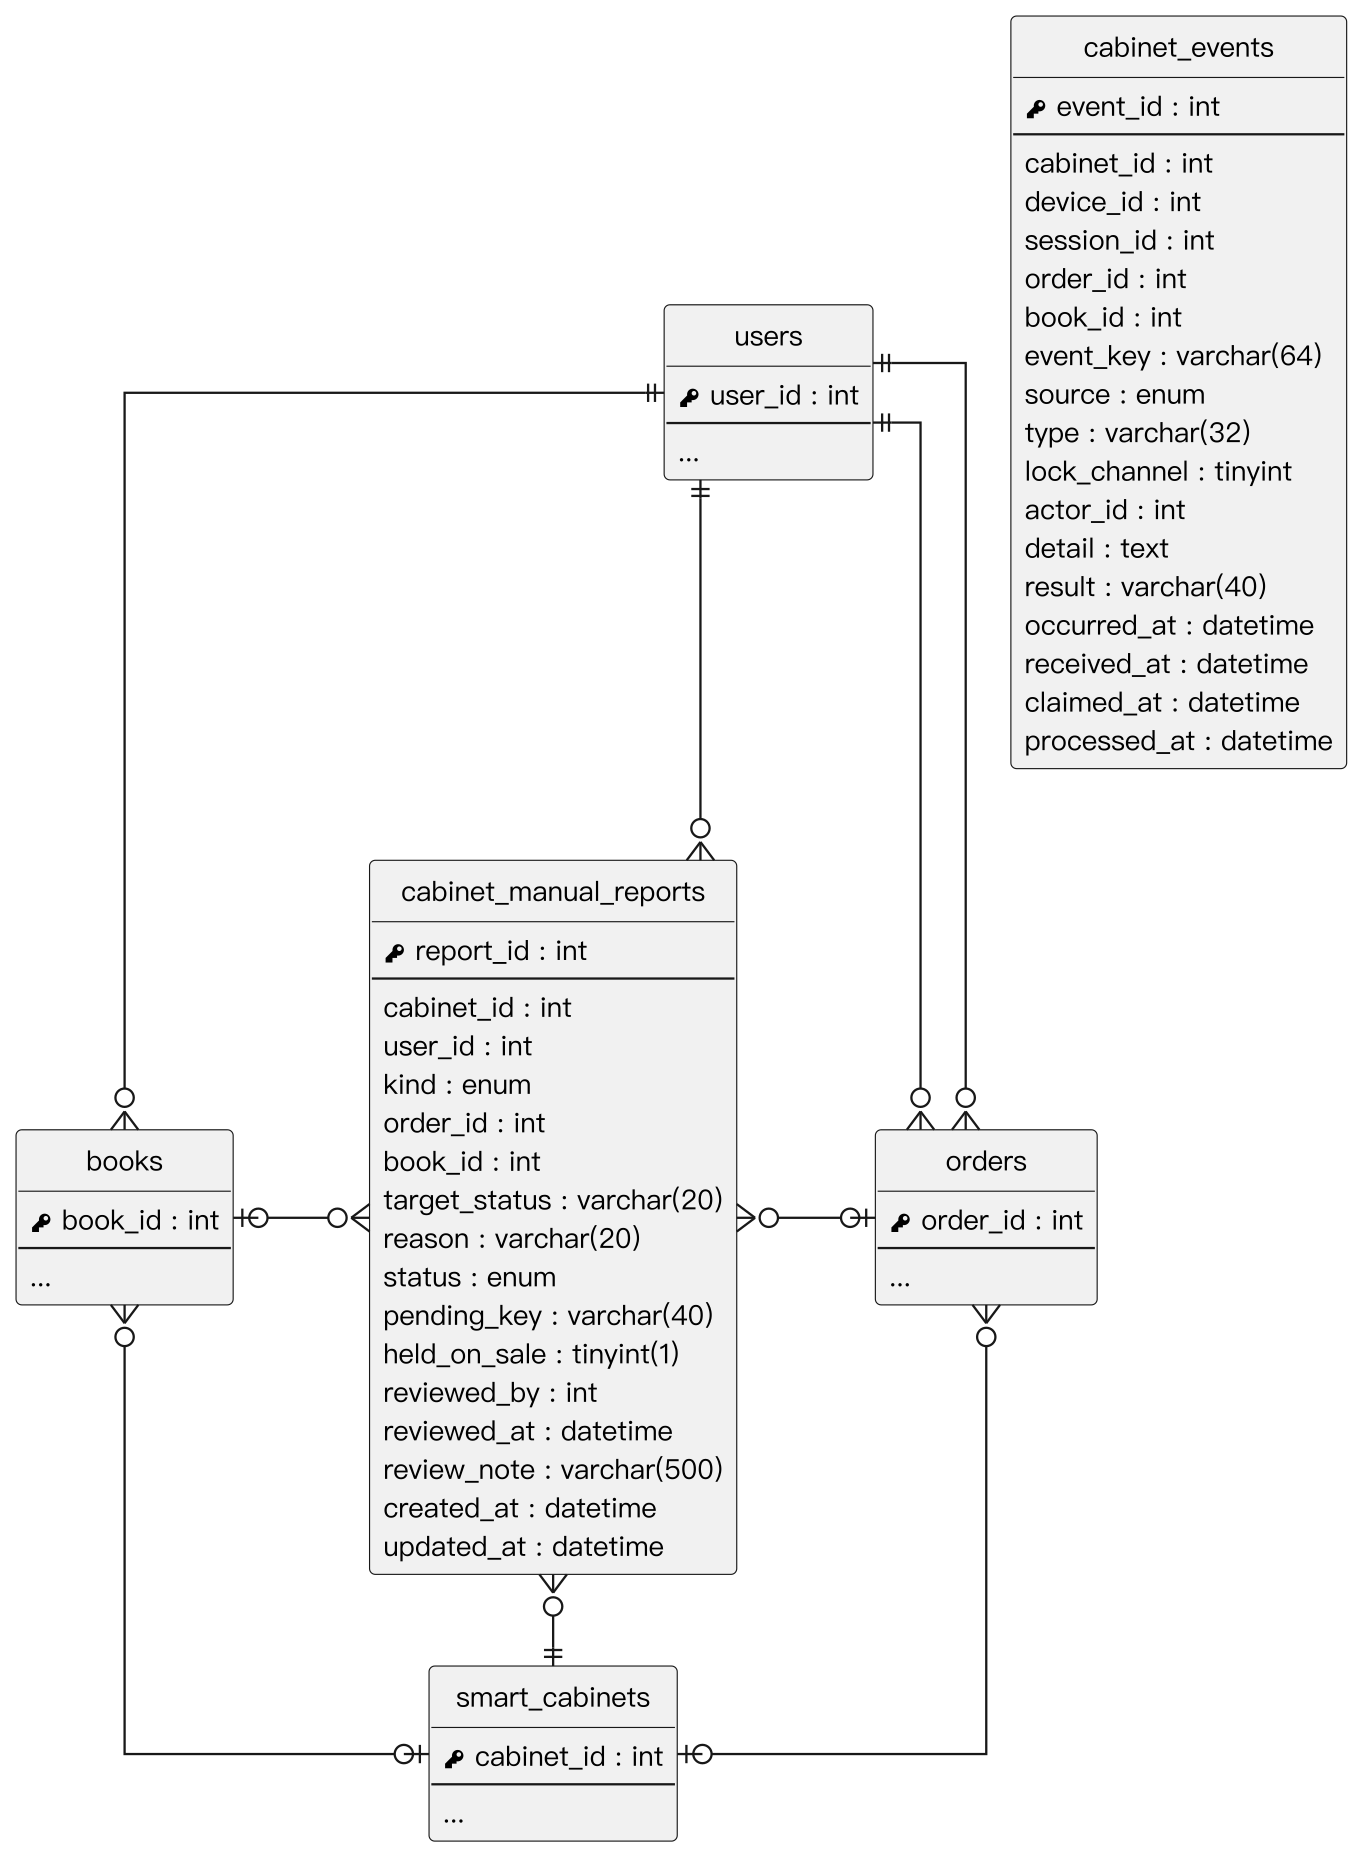

The diagram above was rendered by PlantUML. Its source (embedded in the PNG):
@startuml
' 以 render_er.py 產生 PNG：直接用 PlantUML 輸出時，正交走線在轉角會多出殘段、線端符號會擠在轉角上
skinparam monochrome true
skinparam shadowing false
skinparam dpi 220
skinparam defaultFontName "PingFang TC"
skinparam defaultFontSize 12
skinparam linetype ortho
skinparam nodesep 60
skinparam ranksep 40
hide circle
hide empty methods

entity "users" as users {
  {field} <&key> user_id : int
  --
  ...
}
entity "books" as books {
  {field} <&key> book_id : int
  --
  ...
}
entity "cabinet_manual_reports" as cabinet_manual_reports {
  {field} <&key> report_id : int
  --
  {field} cabinet_id : int
  {field} user_id : int
  {field} kind : enum
  {field} order_id : int
  {field} book_id : int
  {field} target_status : varchar(20)
  {field} reason : varchar(20)
  {field} status : enum
  {field} pending_key : varchar(40)
  {field} held_on_sale : tinyint(1)
  {field} reviewed_by : int
  {field} reviewed_at : datetime
  {field} review_note : varchar(500)
  {field} created_at : datetime
  {field} updated_at : datetime
}
entity "orders" as orders {
  {field} <&key> order_id : int
  --
  ...
}
entity "smart_cabinets" as smart_cabinets {
  {field} <&key> cabinet_id : int
  --
  ...
}
entity "cabinet_events" as cabinet_events {
  {field} <&key> event_id : int
  --
  {field} cabinet_id : int
  {field} device_id : int
  {field} session_id : int
  {field} order_id : int
  {field} book_id : int
  {field} event_key : varchar(64)
  {field} source : enum
  {field} type : varchar(32)
  {field} lock_channel : tinyint
  {field} actor_id : int
  {field} detail : text
  {field} result : varchar(40)
  {field} occurred_at : datetime
  {field} received_at : datetime
  {field} claimed_at : datetime
  {field} processed_at : datetime
}
users ||--o{ cabinet_manual_reports
users ||--o{ books
users ||--o{ orders
users ||--o{ orders
books |o-o{ cabinet_manual_reports
cabinet_manual_reports }o-o| orders
books }o--o| smart_cabinets
orders }o--o| smart_cabinets
cabinet_manual_reports }o--|| smart_cabinets
@enduml